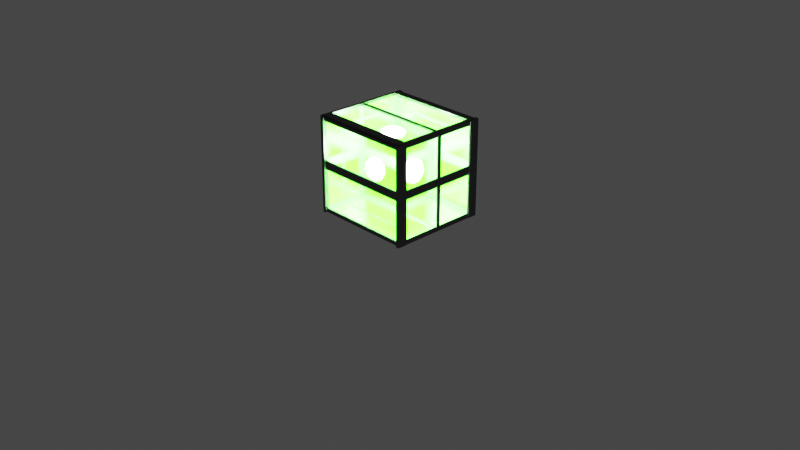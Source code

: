 # Source: BOX_in_caps_to_show_dominance_.blend  (saved by Blender 2.92.15; exported with 4.5.12 LTS)
import bpy
from mathutils import Matrix  # noqa: F401  (used for matrix-valued properties, if any)

bpy.ops.wm.read_factory_settings(use_empty=True)
scene = bpy.context.scene
scene.name = 'Scene'

# ---- collections
col_collection = bpy.data.collections.new('Collection'); scene.collection.children.link(col_collection)

# ---- materials (node trees are filled in below, after node groups)
mat_material_005 = bpy.data.materials.new('Material.005')
mat_material_005.alpha_threshold = 0.0
mat_material_005.use_transparent_shadow = False
mat_material_005.line_color = (0.0, 0.0, 0.0, 1.0)
mat_material_003 = bpy.data.materials.new('Material.003')
mat_material_003.use_transparent_shadow = False
mat_material_002 = bpy.data.materials.new('Material.002')
mat_material_002.use_transparent_shadow = False

# ---- material node trees
mat_material_005.use_nodes = True; mat_material_005.node_tree.nodes.clear()
_N = mat_material_005.node_tree.nodes; _L = mat_material_005.node_tree.links
n0 = _N.new('ShaderNodeOutputMaterial'); n0.name = 'Material Output'; n0.location = (300, 300)
n1 = _N.new('ShaderNodeBsdfDiffuse'); n1.name = 'Diffuse BSDF'; n1.location = (-287, 261)
n1.inputs[0].default_value = (0.07782, 0.07782, 0.07782, 1.0)
n1.inputs[1].default_value = 0.1462
n2 = _N.new('ShaderNodeMixShader'); n2.name = 'Mix Shader'; n2.location = (-41, 256)
n3 = _N.new('ShaderNodeBsdfAnisotropic'); n3.name = 'Glossy BSDF'; n3.location = (-299, 114)
n3.distribution = 'GGX'
n3.inputs[0].default_value = (0.2348, 0.2348, 0.2348, 1.0)
n3.inputs[1].default_value = 0.3
_L.new(n1.outputs[0], n2.inputs[1])
_L.new(n2.outputs[0], n0.inputs[0])
_L.new(n3.outputs[0], n2.inputs[2])
n0.is_active_output = True
mat_material_003.use_nodes = True; mat_material_003.node_tree.nodes.clear()
_N = mat_material_003.node_tree.nodes; _L = mat_material_003.node_tree.links
n0 = _N.new('ShaderNodeOutputMaterial'); n0.name = 'Material Output'; n0.location = (398, 300)
n1 = _N.new('ShaderNodeEmission'); n1.name = 'Emission'; n1.location = (-42, 231)
n1.inputs[1].default_value = 22.5
n2 = _N.new('ShaderNodeValToRGB'); n2.name = 'ColorRamp'; n2.location = (-527, 213)
n2.color_ramp.interpolation = 'CONSTANT'
while len(n2.color_ramp.elements) > 1: n2.color_ramp.elements.remove(n2.color_ramp.elements[-1])
n2.color_ramp.elements[0].position = 0.0; n2.color_ramp.elements[0].color = (0.01783, 0.5733, 0.0, 1.0)
_e = n2.color_ramp.elements.new(0.499); _e.color = (1.0, 0.0, 0.001488, 1.0)
n3 = _N.new('ShaderNodeValue'); n3.name = 'Value'; n3.location = (-967, 126)
n3.outputs[0].default_value = 2.98e-08
n4 = _N.new('ShaderNodeAddShader'); n4.name = 'Add Shader'; n4.location = (178, 266)
n5 = _N.new('ShaderNodeBsdfGlass'); n5.name = 'Glass BSDF'; n5.location = (-60, 114)
n5.distribution = 'BECKMANN'
n5.inputs[1].default_value = 0.2231
n5.inputs[2].default_value = 1.45
_L.new(n1.outputs[0], n4.inputs[0])
_L.new(n2.outputs[0], n1.inputs[0])
_L.new(n3.outputs[0], n2.inputs[0])
_L.new(n4.outputs[0], n0.inputs[0])
_L.new(n5.outputs[0], n4.inputs[1])
n0.is_active_output = True
mat_material_002.use_nodes = True; mat_material_002.node_tree.nodes.clear()
_N = mat_material_002.node_tree.nodes; _L = mat_material_002.node_tree.links
n0 = _N.new('ShaderNodeOutputMaterial'); n0.name = 'Material Output'; n0.location = (300, 300)
n1 = _N.new('ShaderNodeBsdfDiffuse'); n1.name = 'Diffuse BSDF'; n1.location = (-223, 223)
n1.inputs[0].default_value = (0.002556, 0.0516, 0.0, 1.0)
n2 = _N.new('ShaderNodeAddShader'); n2.name = 'Add Shader'; n2.location = (103, 229)
n3 = _N.new('ShaderNodeSubsurfaceScattering'); n3.name = 'Subsurface Scattering'; n3.location = (-231, 90)
n3.falloff = 'BURLEY'
n3.inputs[0].default_value = (0.02244, 0.3385, 0.09896, 1.0)
n3.inputs[1].default_value = 1.0
_L.new(n2.outputs[0], n0.inputs[0])
_L.new(n1.outputs[0], n2.inputs[0])
_L.new(n3.outputs[0], n2.inputs[1])
n0.is_active_output = True

# ---- world
world_world = bpy.data.worlds.new('World'); scene.world = world_world
world_world.use_nodes = True; world_world.node_tree.nodes.clear()
_N = world_world.node_tree.nodes; _L = world_world.node_tree.links
n0 = _N.new('ShaderNodeOutputWorld'); n0.name = 'World Output'; n0.location = (300, 300)
n1 = _N.new('ShaderNodeBackground'); n1.name = 'Background'; n1.location = (10, 300)
n1.inputs[0].default_value = (0.05088, 0.05088, 0.05088, 1.0)
_L.new(n1.outputs[0], n0.inputs[0])
n0.is_active_output = True
world_world.color = (0.05088, 0.05088, 0.05088)
world_world.use_sun_shadow = False
world_world.sun_shadow_jitter_overblur = 0.0

# ---- cameras
cam_camera = bpy.data.cameras.new('Camera')
cam_camera.clip_end = 100.0
cam_camera.ortho_scale = 7.314

# ---- lights
light_light = bpy.data.lights.new('Light', 'POINT')
light_light.transmission_factor = 0.0
light_light.energy = 1000.0
light_light.shadow_soft_size = 0.1
light_light.shadow_maximum_resolution = 0.006
light_light.use_absolute_resolution = True

# ---- meshes
me_cube_001 = bpy.data.meshes.new('Cube.001')
me_cube_001.from_pydata([(-2.414, -1.0, -1.0), (-2.425, -0.8287, -1.0), (-2.414, 0.0, -1.0), (-2.267, -1.037, -1.0), (-2.437, -0.04646, 0.0), (0.0, -1.0, -1.0), (0.0, 0.0, -1.034), (-2.414, -0.8287, -1.0), (-2.414, -0.8287, 0.0), (0.0, -0.8287, -1.0), (-2.267, -1.0, 0.0), (-2.267, -1.0, -1.0), (-2.267, -0.8287, -1.0), (-2.425, -0.04646, -1.0), (0.0, -1.0, -0.9348), (-2.437, -0.8287, -0.09708), (-2.414, -0.8287, -0.9348), (-2.267, -1.0, -0.9348), (-2.414, -0.04646, -1.0), (-2.414, -0.04646, 0.0), (0.0, -0.04646, -1.0), (-2.267, -0.04646, -1.0), (-2.414, -0.04646, -0.9348), (-2.425, -0.8287, -0.9348), (0.0, -1.0, -0.09708), (-2.267, -1.0, -0.09708), (-2.437, -0.8287, 0.0), (-2.414, -0.8287, -0.09708), (-2.414, -0.04646, -0.09708), (-2.468, 0.0, -0.09708), (-2.468, 0.0, 0.0), (-2.468, 0.0, -1.0), (-2.468, 0.0, -0.9348), (-2.468, -0.04646, -1.0), (-2.468, -0.04646, 0.0), (-2.468, -0.04646, -0.9348), (-2.468, -0.04646, -0.09708), (-2.425, -0.04646, -0.9348), (-2.472, -0.8509, -1.042), (-2.472, -1.06, -1.042), (-2.472, -0.8509, 0.0), (-2.472, -1.06, 0.0), (-2.472, -1.06, -0.9713), (-2.472, -0.8509, -0.9713), (-2.292, -1.06, 0.0), (-2.292, -1.06, -1.042), (-2.292, -1.06, -0.06201), (-2.472, -1.06, -0.06201), (-2.472, -0.8509, -0.06201), (-2.292, -1.06, -0.9713), (-2.437, -0.04646, -0.09708), (-2.267, -1.027, 0.0), (0.0, -1.027, 0.0), (0.0, -1.027, -0.09708), (-2.267, -1.027, -0.09708), (0.0, -1.037, -1.0), (0.0, -1.037, -0.9348), (-2.267, -1.037, -0.9348), (-2.414, -0.8287, -1.053), (-2.414, -1.0, -1.053), (-2.267, -1.0, -1.053), (0.0, -1.0, -1.053), (0.0, -0.8287, -1.053), (-2.267, 0.0, -1.053), (-2.414, 0.0, -1.053), (-2.414, -0.04646, -1.053), (-2.267, -0.8287, -1.053), (-2.267, -0.04646, -1.053), (-2.267, 0.0, -1.0), (0.0, -0.0461, -1.001), (-2.24, -0.0461, -1.001), (-2.267, 0.0, -1.0), (0.0, -0.0461, -1.034), (-2.24, -0.0461, -1.034), (-2.24, 0.0, -1.034)], [], [(28, 19, 34, 36), (18, 2, 64, 65), (10, 25, 54, 51), (21, 20, 9, 12), (7, 0, 39, 38), (11, 0, 59, 60), (16, 7, 38, 43), (8, 27, 48, 40), (25, 10, 44, 46), (14, 17, 57, 56), (22, 28, 36, 35), (27, 28, 22, 16), (21, 12, 66, 67), (7, 16, 23, 1), (19, 28, 50, 4), (2, 18, 33, 31), (0, 11, 45, 39), (11, 17, 49, 45), (17, 14, 24, 25), (35, 32, 31, 33), (36, 29, 32, 35), (34, 30, 29, 36), (18, 22, 35, 33), (23, 37, 13, 1), (18, 7, 1, 13), (16, 22, 37, 23), (22, 18, 13, 37), (42, 43, 38, 39), (47, 46, 44, 41), (39, 45, 49, 42), (47, 48, 43, 42), (41, 40, 48, 47), (42, 49, 46, 47), (27, 16, 43, 48), (17, 25, 46, 49), (26, 4, 50, 15), (28, 27, 15, 50), (27, 8, 26, 15), (54, 53, 52, 51), (25, 24, 53, 54), (3, 55, 56, 57), (11, 5, 55, 3), (17, 11, 3, 57), (66, 62, 61, 60), (65, 67, 66, 58), (58, 66, 60, 59), (64, 63, 67, 65), (7, 18, 65, 58), (0, 7, 58, 59), (12, 9, 62, 66), (5, 11, 60, 61), (21, 67, 63, 68), (21, 68, 71, 70), (69, 70, 73, 72), (20, 21, 70, 69), (6, 72, 73, 74), (70, 71, 74, 73)])
me_cube_001.polygons.foreach_set('material_index', [0, 0, 0, 1, 0, 0, 0, 0, 0, 0, 0, 1, 0, 0, 0, 0, 0, 0, 1, 0, 0, 0, 0, 0, 0, 0, 0, 0, 0, 0, 0, 0, 0, 0, 0, 0, 0, 0, 0, 0, 0, 0, 0, 0, 0, 0, 0, 0, 0, 0, 0, 0, 0, 0, 2, 0, 0])
_uv = me_cube_001.uv_layers.new(name='UVMap')
_uv.uv.foreach_set('vector', [0.01738, 0.0927, 0.005808, 0.03485, 0.005808, 0.03485, 0.01738, 0.0927, 0.125, 0.6308, 0.125, 0.625, 0.125, 0.625, 0.125, 0.6308, 0.1434, 0.75, 0.1434, 0.75, 0.1434, 0.75, 0.1434, 0.75, 0.1434, 0.6308, 0.25, 0.6308, 0.25, 0.7286, 0.1434, 0.7286, 0.125, 0.7286, 0.125, 0.75, 0.125, 0.75, 0.125, 0.7286, 0.1434, 0.75, 0.125, 0.75, 0.125, 0.75, 0.1434, 0.75, 0.1236, 0.7216, 0.125, 0.7286, 0.125, 0.7286, 0.1236, 0.7216, 0.1036, 0.6215, 0.1057, 0.6319, 0.1057, 0.6319, 0.1036, 0.6215, 0.1434, 0.75, 0.1434, 0.75, 0.1434, 0.75, 0.1434, 0.75, 0.25, 0.75, 0.1434, 0.75, 0.1434, 0.75, 0.25, 0.75, 0.1172, 0.592, 0.01738, 0.0927, 0.01738, 0.0927, 0.1172, 0.592, 0.1057, 0.6319, 0.01738, 0.0927, 0.1172, 0.592, 0.1236, 0.7216, 0.1434, 0.6308, 0.1434, 0.7286, 0.1434, 0.7286, 0.1434, 0.6308, 0.125, 0.7286, 0.1236, 0.7216, 0.1236, 0.7216, 0.125, 0.7286, 0.005808, 0.03485, 0.01738, 0.0927, 0.01738, 0.0927, 0.005808, 0.03485, 0.125, 0.625, 0.125, 0.6308, 0.125, 0.6308, 0.125, 0.625, 0.125, 0.75, 0.1434, 0.75, 0.1434, 0.75, 0.125, 0.75, 0.1434, 0.75, 0.1434, 0.75, 0.1434, 0.75, 0.1434, 0.75, 0.1434, 0.75, 0.25, 0.75, 0.25, 0.75, 0.1434, 0.75, 0.1172, 0.592, 0.1169, 0.5843, 0.125, 0.625, 0.125, 0.6308, 0.01738, 0.0927, 0.01214, 0.06068, 0.1169, 0.5843, 0.1172, 0.592, 0.005808, 0.03485, 0.0, 0.0, 0.01214, 0.06068, 0.01738, 0.0927, 0.125, 0.6308, 0.1172, 0.592, 0.1172, 0.592, 0.125, 0.6308, 0.1236, 0.7216, 0.1172, 0.592, 0.125, 0.6308, 0.125, 0.7286, 0.125, 0.6308, 0.125, 0.7286, 0.125, 0.7286, 0.125, 0.6308, 0.1236, 0.7216, 0.1172, 0.592, 0.1172, 0.592, 0.1236, 0.7216, 0.1172, 0.592, 0.125, 0.6308, 0.125, 0.6308, 0.1172, 0.592, 0.125, 0.75, 0.1236, 0.7216, 0.125, 0.7286, 0.125, 0.75, 0.125, 0.75, 0.1434, 0.75, 0.1434, 0.75, 0.125, 0.75, 0.125, 0.75, 0.1434, 0.75, 0.1434, 0.75, 0.125, 0.75, 0.125, 0.75, 0.1057, 0.6319, 0.1236, 0.7216, 0.125, 0.75, 0.125, 0.75, 0.1036, 0.6215, 0.1057, 0.6319, 0.125, 0.75, 0.125, 0.75, 0.1434, 0.75, 0.1434, 0.75, 0.125, 0.75, 0.1057, 0.6319, 0.1236, 0.7216, 0.1236, 0.7216, 0.1057, 0.6319, 0.1434, 0.75, 0.1434, 0.75, 0.1434, 0.75, 0.1434, 0.75, 0.1036, 0.6215, 0.005808, 0.03485, 0.01738, 0.0927, 0.1057, 0.6319, 0.01738, 0.0927, 0.1057, 0.6319, 0.1057, 0.6319, 0.01738, 0.0927, 0.1057, 0.6319, 0.1036, 0.6215, 0.1036, 0.6215, 0.1057, 0.6319, 0.1434, 0.75, 0.25, 0.75, 0.25, 0.75, 0.1434, 0.75, 0.1434, 0.75, 0.25, 0.75, 0.25, 0.75, 0.1434, 0.75, 0.1434, 0.75, 0.25, 0.75, 0.25, 0.75, 0.1434, 0.75, 0.1434, 0.75, 0.25, 0.75, 0.25, 0.75, 0.1434, 0.75, 0.1434, 0.75, 0.1434, 0.75, 0.1434, 0.75, 0.1434, 0.75, 0.1434, 0.7286, 0.25, 0.7286, 0.25, 0.75, 0.1434, 0.75, 0.125, 0.6308, 0.1434, 0.6308, 0.1434, 0.7286, 0.125, 0.7286, 0.125, 0.7286, 0.1434, 0.7286, 0.1434, 0.75, 0.125, 0.75, 0.125, 0.625, 0.1434, 0.625, 0.1434, 0.6308, 0.125, 0.6308, 0.125, 0.7286, 0.125, 0.6308, 0.125, 0.6308, 0.125, 0.7286, 0.125, 0.75, 0.125, 0.7286, 0.125, 0.7286, 0.125, 0.75, 0.1434, 0.7286, 0.25, 0.7286, 0.25, 0.7286, 0.1434, 0.7286, 0.25, 0.75, 0.1434, 0.75, 0.1434, 0.75, 0.25, 0.75, 0.1434, 0.6308, 0.1434, 0.6308, 0.1434, 0.625, 0.0, 0.0, 0.1434, 0.6308, 0.0, 0.0, 0.0, 0.0, 0.1434, 0.6308, 0.25, 0.6308, 0.1434, 0.6308, 0.1434, 0.6308, 0.25, 0.6308, 0.25, 0.6308, 0.1434, 0.6308, 0.1434, 0.6308, 0.25, 0.6308, 0.0, 0.0, 0.25, 0.6308, 0.1434, 0.6308, 0.0, 0.0, 0.1434, 0.6308, 0.0, 0.0, 0.0, 0.0, 0.1434, 0.6308])
me_cube_001.materials.append(mat_material_005)
me_cube_001.materials.append(mat_material_003)
me_cube_001.materials.append(mat_material_002)
me_cube_001.use_remesh_fix_poles = True
me_cube_001.use_remesh_preserve_attributes = False
me_cube_001.use_mirror_vertex_groups = False
me_cube_001.update()

# ---- objects
ob_light = bpy.data.objects.new('Light', light_light)
ob_camera = bpy.data.objects.new('Camera', cam_camera)
ob_cube = bpy.data.objects.new('Cube', me_cube_001)

# ---- transforms, parenting, visibility, modifiers, constraints
ob_light.location = (-0.07919, -0.0128, 0.5973)
ob_light.rotation_euler = (0.6503, 0.05522, 1.866)
ob_light.lock_rotations_4d = False
ob_light.empty_display_type = 'ARROWS'
ob_light.color = (0.0, 0.0, 0.0, 0.0)
ob_light.lineart.crease_threshold = 0.0
ob_camera.location = (7.359, -6.926, 4.958)
ob_camera.rotation_euler = (1.109, 0.0, 0.8149)
ob_camera.lock_rotations_4d = False
ob_camera.empty_display_type = 'ARROWS'
ob_camera.color = (0.0, 0.0, 0.0, 0.0)
ob_camera.display_type = 'WIRE'
ob_camera.lineart.crease_threshold = 0.0
ob_cube.location = (0.0, 0.0, 0.5818)
ob_cube.scale = (0.225, 0.5001, 0.5001)
ob_cube.lineart.crease_threshold = 0.0
_m = ob_cube.modifiers.new('Mirror', 'MIRROR')
_m.use_axis = (True, True, True)
_m.use_clip = True

# ---- collection membership
col_collection.objects.link(ob_light)
col_collection.objects.link(ob_camera)
col_collection.objects.link(ob_cube)

# ---- scene / render settings (as saved in the file)
scene.camera = ob_camera
scene.frame_start = 1; scene.frame_end = 250; scene.frame_set(1)
scene.render.engine = 'BLENDER_EEVEE_NEXT'
scene.cycles.use_denoising = False
scene.cycles.samples = 128
scene.cycles.sampling_pattern = 'TABULATED_SOBOL'
scene.cycles.use_adaptive_sampling = False
scene.cycles.use_light_tree = False
scene.view_settings.view_transform = 'Filmic'
bpy.context.view_layer.update()
